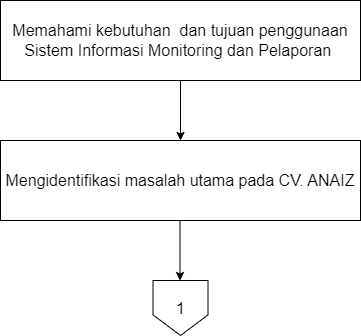

The diagram above was exported from draw.io. Its source (the exported page's mxGraphModel, read from the mxfile embedded in the PNG):
<mxGraphModel dx="712" dy="835" grid="1" gridSize="10" guides="1" tooltips="1" connect="1" arrows="1" fold="1" page="1" pageScale="1" pageWidth="827" pageHeight="1169" math="0" shadow="0">
  <root>
    <mxCell id="WIyWlLk6GJQsqaUBKTNV-0" />
    <mxCell id="WIyWlLk6GJQsqaUBKTNV-1" parent="WIyWlLk6GJQsqaUBKTNV-0" />
    <mxCell id="Zk9rTpp6Kwlr1JGAjsSg-0" value="&lt;font style=&quot;font-size: 16px;&quot;&gt;Memahami kebutuhan&amp;nbsp; dan tujuan penggunaan Sistem Informasi Monitoring dan Pelaporan&amp;nbsp;&lt;/font&gt;" style="rounded=0;whiteSpace=wrap;html=1;" parent="WIyWlLk6GJQsqaUBKTNV-1" vertex="1">
      <mxGeometry x="140" y="110" width="360" height="80" as="geometry" />
    </mxCell>
    <mxCell id="J02ov50x2Hb558t5KhRn-0" value="&lt;font style=&quot;font-size: 16px;&quot;&gt;Mengidentifikasi masalah utama pada CV. ANAIZ&lt;/font&gt;" style="rounded=0;whiteSpace=wrap;html=1;" parent="WIyWlLk6GJQsqaUBKTNV-1" vertex="1">
      <mxGeometry x="140" y="250" width="360" height="80" as="geometry" />
    </mxCell>
    <mxCell id="J02ov50x2Hb558t5KhRn-1" value="" style="endArrow=classic;html=1;rounded=0;exitX=0.5;exitY=1;exitDx=0;exitDy=0;entryX=0.5;entryY=0;entryDx=0;entryDy=0;" parent="WIyWlLk6GJQsqaUBKTNV-1" source="Zk9rTpp6Kwlr1JGAjsSg-0" target="J02ov50x2Hb558t5KhRn-0" edge="1">
      <mxGeometry width="50" height="50" relative="1" as="geometry">
        <mxPoint x="390" y="430" as="sourcePoint" />
        <mxPoint x="440" y="380" as="targetPoint" />
      </mxGeometry>
    </mxCell>
    <mxCell id="smwsZ0joZ9ic6pa35kqv-0" value="" style="endArrow=classic;html=1;rounded=0;exitX=0.5;exitY=1;exitDx=0;exitDy=0;entryX=0.5;entryY=0;entryDx=0;entryDy=0;" parent="WIyWlLk6GJQsqaUBKTNV-1" edge="1">
      <mxGeometry width="50" height="50" relative="1" as="geometry">
        <mxPoint x="319.5" y="330" as="sourcePoint" />
        <mxPoint x="319.5" y="390" as="targetPoint" />
      </mxGeometry>
    </mxCell>
    <mxCell id="smwsZ0joZ9ic6pa35kqv-2" value="&lt;font style=&quot;font-size: 16px;&quot;&gt;1&lt;/font&gt;" style="shape=offPageConnector;whiteSpace=wrap;html=1;" parent="WIyWlLk6GJQsqaUBKTNV-1" vertex="1">
      <mxGeometry x="292.5" y="390" width="55" height="55" as="geometry" />
    </mxCell>
  </root>
</mxGraphModel>